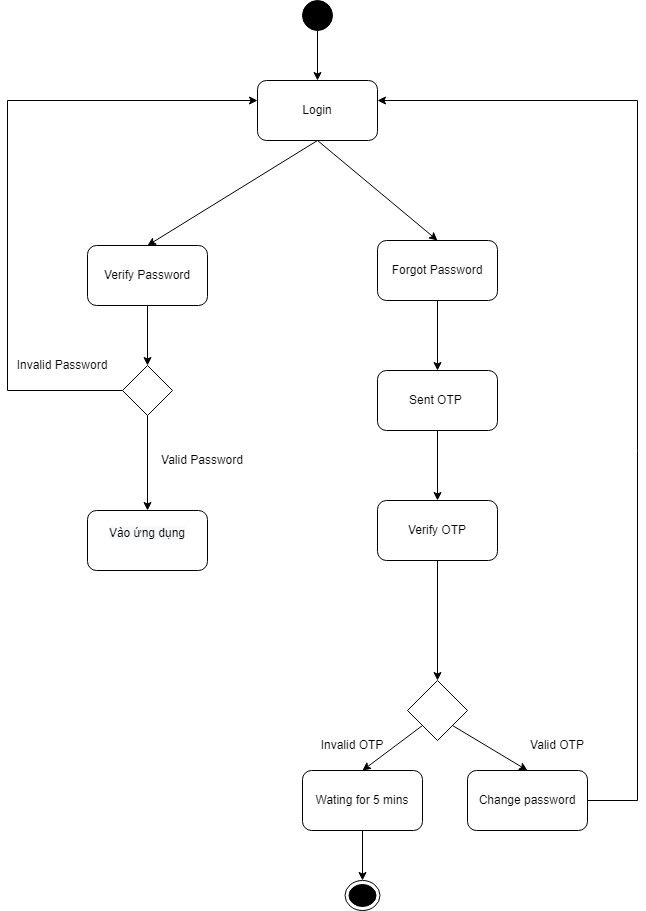

The diagram above was exported from draw.io. Its source (the exported page's mxGraphModel, read from the mxfile embedded in the PNG):
<mxGraphModel dx="1038" dy="1581" grid="1" gridSize="10" guides="1" tooltips="1" connect="1" arrows="1" fold="1" page="1" pageScale="1" pageWidth="850" pageHeight="1100" math="0" shadow="0">
  <root>
    <mxCell id="0" />
    <mxCell id="1" parent="0" />
    <mxCell id="BEUs1eTdS4QSa24SfX8S-1" value="" style="ellipse;html=1;shape=endState;fillColor=#000000;strokeColor=#000000;" parent="1" vertex="1">
      <mxGeometry x="707.5" y="860" width="35" height="30" as="geometry" />
    </mxCell>
    <mxCell id="BEUs1eTdS4QSa24SfX8S-5" value="" style="ellipse;whiteSpace=wrap;html=1;aspect=fixed;fillColor=#000000;" parent="1" vertex="1">
      <mxGeometry x="665" y="-20" width="30" height="30" as="geometry" />
    </mxCell>
    <mxCell id="BEUs1eTdS4QSa24SfX8S-7" value="Login" style="rounded=1;whiteSpace=wrap;html=1;strokeColor=#000000;fillColor=#FFFFFF;" parent="1" vertex="1">
      <mxGeometry x="620" y="60" width="120" height="60" as="geometry" />
    </mxCell>
    <mxCell id="BEUs1eTdS4QSa24SfX8S-8" value="" style="endArrow=classic;html=1;rounded=0;exitX=0.5;exitY=1;exitDx=0;exitDy=0;entryX=0.5;entryY=0;entryDx=0;entryDy=0;" parent="1" source="BEUs1eTdS4QSa24SfX8S-5" target="BEUs1eTdS4QSa24SfX8S-7" edge="1">
      <mxGeometry width="50" height="50" relative="1" as="geometry">
        <mxPoint x="400" y="420" as="sourcePoint" />
        <mxPoint x="440" y="230" as="targetPoint" />
      </mxGeometry>
    </mxCell>
    <mxCell id="BEUs1eTdS4QSa24SfX8S-11" value="" style="rhombus;whiteSpace=wrap;html=1;strokeColor=#000000;fillColor=#FFFFFF;" parent="1" vertex="1">
      <mxGeometry x="485" y="345" width="50" height="50" as="geometry" />
    </mxCell>
    <mxCell id="BEUs1eTdS4QSa24SfX8S-13" value="" style="endArrow=classic;html=1;rounded=0;exitX=0;exitY=0.5;exitDx=0;exitDy=0;" parent="1" source="BEUs1eTdS4QSa24SfX8S-11" edge="1">
      <mxGeometry width="50" height="50" relative="1" as="geometry">
        <mxPoint x="400" y="420" as="sourcePoint" />
        <mxPoint x="620" y="80" as="targetPoint" />
        <Array as="points">
          <mxPoint x="370" y="370" />
          <mxPoint x="370" y="80" />
        </Array>
      </mxGeometry>
    </mxCell>
    <mxCell id="BEUs1eTdS4QSa24SfX8S-14" value="" style="rounded=1;whiteSpace=wrap;html=1;strokeColor=#000000;fillColor=#FFFFFF;" parent="1" vertex="1">
      <mxGeometry x="450" y="490" width="120" height="60" as="geometry" />
    </mxCell>
    <mxCell id="BEUs1eTdS4QSa24SfX8S-17" value="Valid Password" style="text;html=1;strokeColor=none;fillColor=none;align=center;verticalAlign=middle;whiteSpace=wrap;rounded=0;" parent="1" vertex="1">
      <mxGeometry x="510" y="425" width="110" height="30" as="geometry" />
    </mxCell>
    <mxCell id="BEUs1eTdS4QSa24SfX8S-18" value="Invalid Password" style="text;html=1;strokeColor=none;fillColor=none;align=center;verticalAlign=middle;whiteSpace=wrap;rounded=0;" parent="1" vertex="1">
      <mxGeometry x="370" y="330" width="110" height="30" as="geometry" />
    </mxCell>
    <mxCell id="BEUs1eTdS4QSa24SfX8S-26" value="Verify Password" style="rounded=1;whiteSpace=wrap;html=1;strokeColor=#000000;fillColor=#FFFFFF;" parent="1" vertex="1">
      <mxGeometry x="450" y="225" width="120" height="60" as="geometry" />
    </mxCell>
    <mxCell id="BEUs1eTdS4QSa24SfX8S-27" value="" style="endArrow=classic;html=1;rounded=0;exitX=0.5;exitY=1;exitDx=0;exitDy=0;entryX=0.5;entryY=0;entryDx=0;entryDy=0;" parent="1" source="BEUs1eTdS4QSa24SfX8S-7" target="BEUs1eTdS4QSa24SfX8S-26" edge="1">
      <mxGeometry width="50" height="50" relative="1" as="geometry">
        <mxPoint x="410" y="310" as="sourcePoint" />
        <mxPoint x="460" y="260" as="targetPoint" />
      </mxGeometry>
    </mxCell>
    <mxCell id="BEUs1eTdS4QSa24SfX8S-28" value="" style="endArrow=classic;html=1;rounded=0;exitX=0.5;exitY=1;exitDx=0;exitDy=0;entryX=0.5;entryY=0;entryDx=0;entryDy=0;" parent="1" source="BEUs1eTdS4QSa24SfX8S-26" target="BEUs1eTdS4QSa24SfX8S-11" edge="1">
      <mxGeometry width="50" height="50" relative="1" as="geometry">
        <mxPoint x="480" y="305" as="sourcePoint" />
        <mxPoint x="530" y="255" as="targetPoint" />
      </mxGeometry>
    </mxCell>
    <mxCell id="BEUs1eTdS4QSa24SfX8S-29" value="Forgot Password" style="rounded=1;whiteSpace=wrap;html=1;strokeColor=#000000;fillColor=#FFFFFF;" parent="1" vertex="1">
      <mxGeometry x="740" y="220" width="120" height="60" as="geometry" />
    </mxCell>
    <mxCell id="BEUs1eTdS4QSa24SfX8S-30" value="" style="endArrow=classic;html=1;rounded=0;exitX=0.5;exitY=1;exitDx=0;exitDy=0;entryX=0.5;entryY=0;entryDx=0;entryDy=0;" parent="1" source="BEUs1eTdS4QSa24SfX8S-7" target="BEUs1eTdS4QSa24SfX8S-29" edge="1">
      <mxGeometry width="50" height="50" relative="1" as="geometry">
        <mxPoint x="410" y="310" as="sourcePoint" />
        <mxPoint x="460" y="260" as="targetPoint" />
      </mxGeometry>
    </mxCell>
    <mxCell id="BEUs1eTdS4QSa24SfX8S-31" value="Sent OTP&amp;nbsp;" style="rounded=1;whiteSpace=wrap;html=1;strokeColor=#000000;fillColor=#FFFFFF;" parent="1" vertex="1">
      <mxGeometry x="740" y="350" width="120" height="60" as="geometry" />
    </mxCell>
    <mxCell id="BEUs1eTdS4QSa24SfX8S-32" value="Verify OTP" style="rounded=1;whiteSpace=wrap;html=1;strokeColor=#000000;fillColor=#FFFFFF;" parent="1" vertex="1">
      <mxGeometry x="740" y="480" width="120" height="60" as="geometry" />
    </mxCell>
    <mxCell id="BEUs1eTdS4QSa24SfX8S-33" value="" style="rhombus;whiteSpace=wrap;html=1;strokeColor=#000000;fillColor=#FFFFFF;" parent="1" vertex="1">
      <mxGeometry x="770" y="660" width="60" height="60" as="geometry" />
    </mxCell>
    <mxCell id="BEUs1eTdS4QSa24SfX8S-34" value="Change password" style="rounded=1;whiteSpace=wrap;html=1;strokeColor=#000000;fillColor=#FFFFFF;" parent="1" vertex="1">
      <mxGeometry x="830" y="750" width="120" height="60" as="geometry" />
    </mxCell>
    <mxCell id="BEUs1eTdS4QSa24SfX8S-35" value="Wating for 5 mins" style="rounded=1;whiteSpace=wrap;html=1;strokeColor=#000000;fillColor=#FFFFFF;" parent="1" vertex="1">
      <mxGeometry x="665" y="750" width="120" height="60" as="geometry" />
    </mxCell>
    <mxCell id="BEUs1eTdS4QSa24SfX8S-36" value="" style="endArrow=classic;html=1;rounded=0;exitX=0.5;exitY=1;exitDx=0;exitDy=0;" parent="1" source="BEUs1eTdS4QSa24SfX8S-29" target="BEUs1eTdS4QSa24SfX8S-31" edge="1">
      <mxGeometry width="50" height="50" relative="1" as="geometry">
        <mxPoint x="660" y="300" as="sourcePoint" />
        <mxPoint x="710" y="250" as="targetPoint" />
      </mxGeometry>
    </mxCell>
    <mxCell id="BEUs1eTdS4QSa24SfX8S-37" value="" style="endArrow=classic;html=1;rounded=0;entryX=0.5;entryY=0;entryDx=0;entryDy=0;exitX=0.5;exitY=1;exitDx=0;exitDy=0;" parent="1" source="BEUs1eTdS4QSa24SfX8S-31" target="BEUs1eTdS4QSa24SfX8S-32" edge="1">
      <mxGeometry width="50" height="50" relative="1" as="geometry">
        <mxPoint x="810" y="400" as="sourcePoint" />
        <mxPoint x="710" y="250" as="targetPoint" />
      </mxGeometry>
    </mxCell>
    <mxCell id="BEUs1eTdS4QSa24SfX8S-38" value="" style="endArrow=classic;html=1;rounded=0;exitX=0.5;exitY=1;exitDx=0;exitDy=0;entryX=0.5;entryY=0;entryDx=0;entryDy=0;" parent="1" source="BEUs1eTdS4QSa24SfX8S-32" target="BEUs1eTdS4QSa24SfX8S-33" edge="1">
      <mxGeometry width="50" height="50" relative="1" as="geometry">
        <mxPoint x="665" y="570" as="sourcePoint" />
        <mxPoint x="840" y="660" as="targetPoint" />
      </mxGeometry>
    </mxCell>
    <mxCell id="BEUs1eTdS4QSa24SfX8S-39" value="" style="endArrow=classic;html=1;rounded=0;exitX=1;exitY=1;exitDx=0;exitDy=0;entryX=0.5;entryY=0;entryDx=0;entryDy=0;" parent="1" source="BEUs1eTdS4QSa24SfX8S-33" target="BEUs1eTdS4QSa24SfX8S-34" edge="1">
      <mxGeometry width="50" height="50" relative="1" as="geometry">
        <mxPoint x="705" y="340" as="sourcePoint" />
        <mxPoint x="755" y="290" as="targetPoint" />
      </mxGeometry>
    </mxCell>
    <mxCell id="BEUs1eTdS4QSa24SfX8S-40" value="" style="endArrow=classic;html=1;rounded=0;exitX=0;exitY=1;exitDx=0;exitDy=0;entryX=0.5;entryY=0;entryDx=0;entryDy=0;" parent="1" source="BEUs1eTdS4QSa24SfX8S-33" target="BEUs1eTdS4QSa24SfX8S-35" edge="1">
      <mxGeometry width="50" height="50" relative="1" as="geometry">
        <mxPoint x="705" y="340" as="sourcePoint" />
        <mxPoint x="755" y="290" as="targetPoint" />
      </mxGeometry>
    </mxCell>
    <mxCell id="BEUs1eTdS4QSa24SfX8S-45" value="" style="endArrow=classic;html=1;rounded=0;exitX=1;exitY=0.5;exitDx=0;exitDy=0;" parent="1" source="BEUs1eTdS4QSa24SfX8S-34" edge="1">
      <mxGeometry width="50" height="50" relative="1" as="geometry">
        <mxPoint x="840" y="600" as="sourcePoint" />
        <mxPoint x="740" y="80" as="targetPoint" />
        <Array as="points">
          <mxPoint x="1000" y="780" />
          <mxPoint x="1000" y="80" />
        </Array>
      </mxGeometry>
    </mxCell>
    <mxCell id="BEUs1eTdS4QSa24SfX8S-47" value="" style="endArrow=classic;html=1;rounded=0;exitX=0.5;exitY=1;exitDx=0;exitDy=0;entryX=0.5;entryY=0;entryDx=0;entryDy=0;" parent="1" source="BEUs1eTdS4QSa24SfX8S-35" target="BEUs1eTdS4QSa24SfX8S-1" edge="1">
      <mxGeometry width="50" height="50" relative="1" as="geometry">
        <mxPoint x="705" y="1030" as="sourcePoint" />
        <mxPoint x="755" y="980" as="targetPoint" />
      </mxGeometry>
    </mxCell>
    <mxCell id="BEUs1eTdS4QSa24SfX8S-49" value="" style="endArrow=classic;html=1;rounded=0;exitX=0.5;exitY=1;exitDx=0;exitDy=0;entryX=0.5;entryY=0;entryDx=0;entryDy=0;" parent="1" source="BEUs1eTdS4QSa24SfX8S-11" target="BEUs1eTdS4QSa24SfX8S-14" edge="1">
      <mxGeometry width="50" height="50" relative="1" as="geometry">
        <mxPoint x="770" y="295" as="sourcePoint" />
        <mxPoint x="820" y="245" as="targetPoint" />
      </mxGeometry>
    </mxCell>
    <mxCell id="BEUs1eTdS4QSa24SfX8S-53" value="&#10;&lt;span style=&quot;color: rgb(0, 0, 0); font-family: Helvetica; font-size: 12px; font-style: normal; font-variant-ligatures: normal; font-variant-caps: normal; font-weight: 400; letter-spacing: normal; orphans: 2; text-align: center; text-indent: 0px; text-transform: none; widows: 2; word-spacing: 0px; -webkit-text-stroke-width: 0px; background-color: rgb(248, 249, 250); text-decoration-thickness: initial; text-decoration-style: initial; text-decoration-color: initial; float: none; display: inline !important;&quot;&gt;Vào ứng dụng&lt;/span&gt;&#10;&#10;" style="text;html=1;strokeColor=none;fillColor=none;align=center;verticalAlign=middle;whiteSpace=wrap;rounded=0;" parent="1" vertex="1">
      <mxGeometry x="470" y="505" width="80" height="30" as="geometry" />
    </mxCell>
    <mxCell id="BEUs1eTdS4QSa24SfX8S-54" value="Valid OTP" style="text;html=1;strokeColor=none;fillColor=none;align=center;verticalAlign=middle;whiteSpace=wrap;rounded=0;" parent="1" vertex="1">
      <mxGeometry x="865" y="710" width="110" height="30" as="geometry" />
    </mxCell>
    <mxCell id="BEUs1eTdS4QSa24SfX8S-55" value="Invalid OTP" style="text;html=1;strokeColor=none;fillColor=none;align=center;verticalAlign=middle;whiteSpace=wrap;rounded=0;" parent="1" vertex="1">
      <mxGeometry x="660" y="710" width="110" height="30" as="geometry" />
    </mxCell>
  </root>
</mxGraphModel>